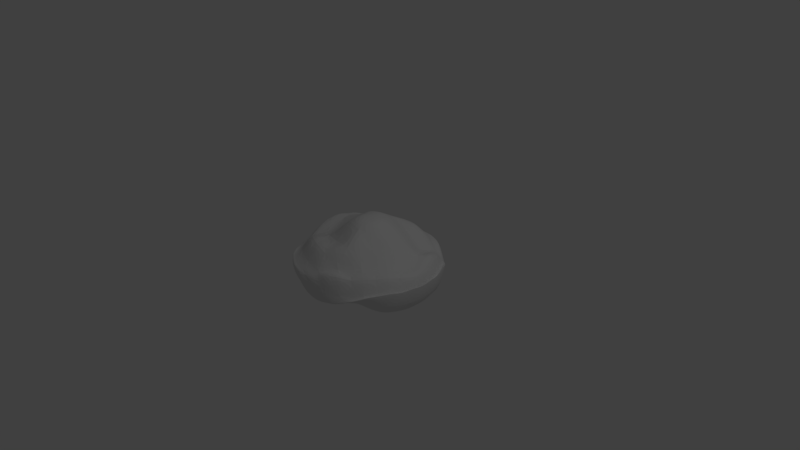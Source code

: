 # Source: stone_9.blend  (saved by Blender 2.79.0; exported with 4.5.12 LTS)
import bpy
from mathutils import Matrix  # noqa: F401  (used for matrix-valued properties, if any)

bpy.ops.wm.read_factory_settings(use_empty=True)
scene = bpy.context.scene
scene.name = 'Scene'

# ---- collections
col_collection_1 = bpy.data.collections.new('Collection 1'); scene.collection.children.link(col_collection_1)

# ---- world
world_world = bpy.data.worlds.new('World'); scene.world = world_world
world_world.color = (0.05088, 0.05088, 0.05088)
world_world.use_sun_shadow = False
world_world.sun_shadow_jitter_overblur = 0.0
world_world.cycles.sampling_method = 'MANUAL'

# ---- cameras
cam_camera = bpy.data.cameras.new('Camera')
cam_camera.clip_end = 100.0
cam_camera.lens = 35.0
cam_camera.sensor_width = 32.0
cam_camera.sensor_height = 18.0
cam_camera.ortho_scale = 7.314
cam_camera.dof.focus_distance = 0.0
cam_camera.dof.aperture_fstop = 128.0

# ---- lights
light_lamp = bpy.data.lights.new('Lamp', 'POINT')
light_lamp.transmission_factor = 0.0
light_lamp.cutoff_distance = 30.0
light_lamp.energy = 100.0
light_lamp.shadow_buffer_clip_start = 1.001
light_lamp.shadow_soft_size = 0.1
light_lamp.shadow_maximum_resolution = 0.006
light_lamp.use_absolute_resolution = True

# ---- meshes
me_icosphere = bpy.data.meshes.new('Icosphere')
me_icosphere.from_pydata([(0.0, 0.0, -0.651), (0.7236, -0.5257, -0.3532), (-0.2764, -0.8506, -0.1511), (-0.8944, 0.0, -0.2178), (-0.2764, 0.8506, -0.4472), (0.7236, 0.5257, -0.4472), (0.2764, -0.8506, 0.186), (-0.7236, -0.5257, 0.001398), (-0.7236, 0.5257, 0.186), (0.2764, 0.8506, 0.01982), (0.8944, 0.0, 0.05644), (0.0, 0.0, 0.5286), (-0.2328, -0.7166, -0.2145), (-0.1625, -0.5, -0.4076), (-0.07761, -0.2389, -0.6189), (0.2032, -0.1476, -0.5249), (0.4253, -0.309, -0.4076), (0.6095, -0.4429, -0.3614), (0.5319, -0.6817, -0.2062), (0.2629, -0.809, -0.2296), (-0.02964, -0.8642, -0.2062), (0.8127, 0.2952, -0.4083), (0.8506, 0.0, -0.4317), (0.8127, -0.2952, -0.4083), (0.2032, 0.1476, -0.5249), (0.4253, 0.309, -0.4076), (0.6095, 0.4429, -0.3614), (-0.7534, 0.0, -0.3085), (-0.5257, 0.0, -0.5016), (-0.2511, 0.0, -0.6189), (-0.484, -0.7166, -0.1533), (-0.6882, -0.5, -0.1767), (-0.8311, -0.2389, -0.2729), (-0.2328, 0.7166, -0.4281), (-0.1625, 0.5, -0.5016), (-0.07761, 0.2389, -0.6189), (-0.8311, 0.2389, -0.2729), (-0.6882, 0.5, -0.2963), (-0.484, 0.7166, -0.2729), (-0.02964, 0.8642, -0.5023), (0.2629, 0.809, -0.5257), (0.5319, 0.6817, -0.5023), (0.9566, -0.1476, -0.1396), (0.9511, -0.309, -1.752e-08), (0.8607, -0.4429, -0.2512), (0.8607, 0.4429, -0.2512), (0.9511, 0.309, 1.752e-08), (0.9566, 0.1476, -0.1396), (0.1552, -0.9554, -0.01005), (0.0, -1.0, -0.2612), (-0.1552, -0.9554, -0.1571), (0.6872, -0.6817, -0.1571), (0.5878, -0.809, -0.1296), (0.436, -0.8642, -0.1396), (-0.8607, -0.4429, -0.01005), (-0.9511, -0.309, -0.2612), (-0.9566, -0.1476, -0.2511), (-0.436, -0.8642, -0.1571), (-0.5878, -0.809, 1.752e-08), (-0.6872, -0.6817, -0.01005), (-0.6872, 0.6817, -0.01005), (-0.5878, 0.809, -0.2612), (-0.436, 0.8642, -0.2512), (-0.9566, 0.1476, -0.2511), (-0.9511, 0.309, 1.752e-08), (-0.8607, 0.4429, -0.01005), (0.436, 0.8642, -0.01005), (0.5878, 0.809, -0.2612), (0.6872, 0.6817, -0.2512), (-0.1552, 0.9554, -0.2512), (0.0, 1.0, 1.752e-08), (0.1552, 0.9554, -0.01005), (0.8311, -0.2389, 0.1115), (0.6882, -0.5, 0.135), (0.484, -0.7166, 0.1115), (0.02964, -0.8642, 0.05648), (-0.2629, -0.809, 0.07992), (-0.5319, -0.6817, 0.05648), (-0.8127, -0.2952, 0.05648), (-0.8506, 0.0, 0.2645), (-0.8127, 0.2952, 0.2411), (-0.5319, 0.6817, 0.0749), (-0.2629, 0.809, 0.09834), (0.02964, 0.8642, 0.0749), (0.484, 0.7166, -0.05468), (0.6882, 0.5, 0.135), (0.8311, 0.2389, 0.1115), (0.07761, -0.2389, 0.4965), (0.1625, -0.5, 0.3792), (0.2328, -0.7166, 0.08212), (0.7534, 0.0, 0.05649), (0.5257, 0.0, 0.2496), (0.2511, 0.0, 0.4965), (-0.2032, -0.1476, 0.4965), (-0.4253, -0.309, 0.1946), (-0.6095, -0.4429, 0.2117), (-0.2032, 0.1476, 0.4965), (-0.4253, 0.309, 0.3792), (-0.6095, 0.4429, 0.1861), (0.07761, 0.2389, 0.4965), (0.1625, 0.5, 0.213), (0.2328, 0.7166, 0.2301), (0.3618, 0.2629, 0.2934), (0.6382, 0.2629, 0.1226), (0.4472, 0.5257, -0.04361), (-0.1382, 0.4253, 0.423), (-0.05279, 0.6882, 0.2962), (-0.3618, 0.5878, 0.08597), (-0.4472, 0.0, 0.2384), (-0.6708, 0.1625, 0.2522), (-0.6708, -0.1625, 0.06755), (-0.1382, -0.4253, 0.2384), (-0.3618, -0.5878, 0.2778), (-0.05279, -0.6882, 0.2778), (0.3618, -0.2629, 0.2934), (0.4472, -0.5257, 0.1226), (0.6382, -0.2629, 0.1226), (0.8618, 0.4253, -0.1144), (0.809, 0.5878, 0.0), (0.6708, 0.6882, -0.1144), (-0.1382, 0.9511, 0.0152), (-0.309, 0.9511, -0.2612), (-0.4472, 0.8506, 0.0152), (-0.9472, 0.1625, 0.0152), (-1.0, -3.608e-07, 6.232e-07), (-0.9472, -0.1625, 0.0152), (-0.4472, -0.8506, 0.0152), (-0.309, -0.9511, -7.872e-07), (-0.1382, -0.9511, 0.0152), (0.6708, -0.6882, -0.1144), (0.809, -0.5878, -1.902e-06), (0.8618, -0.4253, -0.1144), (0.309, 0.9511, -2.615e-14), (0.4472, 0.8506, -0.2764), (0.1382, 0.9511, -0.2764), (-0.809, 0.5878, -7.845e-14), (-0.6708, 0.6882, -0.2764), (-0.8618, 0.4253, -0.2764), (-0.809, -0.5878, 8.031e-14), (-0.8618, -0.4253, -0.04696), (-0.6708, -0.6882, -0.2764), (0.309, -0.9511, -0.2612), (0.1382, -0.9511, -0.1823), (0.4472, -0.8506, -0.1823), (1.0, 0.0, 0.0), (0.9472, -0.1625, -0.2764), (0.9472, 0.1625, -0.2764), (0.3618, 0.5878, -0.4942), (0.1382, 0.4253, -0.5454), (0.05279, 0.6882, -0.4942), (-0.4472, 0.5257, -0.3746), (-0.3618, 0.2629, -0.5454), (-0.6382, 0.2629, -0.3746), (-0.6382, -0.2629, -0.3746), (-0.3618, -0.2629, -0.5454), (-0.4472, -0.5257, -0.3746), (0.6708, 0.1625, -0.4275), (0.6708, -0.1625, -0.4275), (0.4472, -7.38e-07, -0.4514), (0.05279, -0.6882, -0.2806), (0.1382, -0.4253, -0.4514), (0.3618, -0.5878, -0.2805)], [], [(0, 15, 14), (1, 17, 23), (0, 14, 29), (0, 29, 35), (0, 35, 24), (1, 23, 44), (2, 20, 50), (3, 32, 56), (4, 38, 62), (5, 41, 68), (1, 44, 51), (2, 50, 57), (3, 56, 63), (4, 62, 69), (5, 68, 45), (6, 74, 89), (7, 77, 95), (8, 80, 98), (9, 83, 101), (10, 86, 90), (92, 99, 11), (91, 102, 92), (90, 103, 91), (92, 102, 99), (102, 100, 99), (91, 103, 102), (103, 104, 102), (102, 104, 100), (104, 101, 100), (90, 86, 103), (86, 85, 103), (103, 85, 104), (85, 84, 104), (104, 84, 101), (84, 9, 101), (99, 96, 11), (100, 105, 99), (101, 106, 100), (99, 105, 96), (105, 97, 96), (100, 106, 105), (106, 107, 105), (105, 107, 97), (107, 98, 97), (101, 83, 106), (83, 82, 106), (106, 82, 107), (82, 81, 107), (107, 81, 98), (81, 8, 98), (96, 93, 11), (97, 108, 96), (98, 109, 97), (96, 108, 93), (108, 94, 93), (97, 109, 108), (109, 110, 108), (108, 110, 94), (110, 95, 94), (98, 80, 109), (80, 79, 109), (109, 79, 110), (79, 78, 110), (110, 78, 95), (78, 7, 95), (93, 87, 11), (94, 111, 93), (95, 112, 94), (93, 111, 87), (111, 88, 87), (94, 112, 111), (112, 113, 111), (111, 113, 88), (113, 89, 88), (95, 77, 112), (77, 76, 112), (112, 76, 113), (76, 75, 113), (113, 75, 89), (75, 6, 89), (87, 92, 11), (88, 114, 87), (89, 115, 88), (87, 114, 92), (114, 91, 92), (88, 115, 114), (115, 116, 114), (114, 116, 91), (116, 90, 91), (89, 74, 115), (74, 73, 115), (115, 73, 116), (73, 72, 116), (116, 72, 90), (72, 10, 90), (47, 86, 10), (46, 117, 47), (45, 118, 46), (47, 117, 86), (117, 85, 86), (46, 118, 117), (118, 119, 117), (117, 119, 85), (119, 84, 85), (45, 68, 118), (68, 67, 118), (118, 67, 119), (67, 66, 119), (119, 66, 84), (66, 9, 84), (71, 83, 9), (70, 120, 71), (69, 121, 70), (71, 120, 83), (120, 82, 83), (70, 121, 120), (121, 122, 120), (120, 122, 82), (122, 81, 82), (69, 62, 121), (62, 61, 121), (121, 61, 122), (61, 60, 122), (122, 60, 81), (60, 8, 81), (65, 80, 8), (64, 123, 65), (63, 124, 64), (65, 123, 80), (123, 79, 80), (64, 124, 123), (124, 125, 123), (123, 125, 79), (125, 78, 79), (63, 56, 124), (56, 55, 124), (124, 55, 125), (55, 54, 125), (125, 54, 78), (54, 7, 78), (59, 77, 7), (58, 126, 59), (57, 127, 58), (59, 126, 77), (126, 76, 77), (58, 127, 126), (127, 128, 126), (126, 128, 76), (128, 75, 76), (57, 50, 127), (50, 49, 127), (127, 49, 128), (49, 48, 128), (128, 48, 75), (48, 6, 75), (53, 74, 6), (52, 129, 53), (51, 130, 52), (53, 129, 74), (129, 73, 74), (52, 130, 129), (130, 131, 129), (129, 131, 73), (131, 72, 73), (51, 44, 130), (44, 43, 130), (130, 43, 131), (43, 42, 131), (131, 42, 72), (42, 10, 72), (66, 71, 9), (67, 132, 66), (68, 133, 67), (66, 132, 71), (132, 70, 71), (67, 133, 132), (133, 134, 132), (132, 134, 70), (134, 69, 70), (68, 41, 133), (41, 40, 133), (133, 40, 134), (40, 39, 134), (134, 39, 69), (39, 4, 69), (60, 65, 8), (61, 135, 60), (62, 136, 61), (60, 135, 65), (135, 64, 65), (61, 136, 135), (136, 137, 135), (135, 137, 64), (137, 63, 64), (62, 38, 136), (38, 37, 136), (136, 37, 137), (37, 36, 137), (137, 36, 63), (36, 3, 63), (54, 59, 7), (55, 138, 54), (56, 139, 55), (54, 138, 59), (138, 58, 59), (55, 139, 138), (139, 140, 138), (138, 140, 58), (140, 57, 58), (56, 32, 139), (32, 31, 139), (139, 31, 140), (31, 30, 140), (140, 30, 57), (30, 2, 57), (48, 53, 6), (49, 141, 48), (50, 142, 49), (48, 141, 53), (141, 52, 53), (49, 142, 141), (142, 143, 141), (141, 143, 52), (143, 51, 52), (50, 20, 142), (20, 19, 142), (142, 19, 143), (19, 18, 143), (143, 18, 51), (18, 1, 51), (42, 47, 10), (43, 144, 42), (44, 145, 43), (42, 144, 47), (144, 46, 47), (43, 145, 144), (145, 146, 144), (144, 146, 46), (146, 45, 46), (44, 23, 145), (23, 22, 145), (145, 22, 146), (22, 21, 146), (146, 21, 45), (21, 5, 45), (26, 41, 5), (25, 147, 26), (24, 148, 25), (26, 147, 41), (147, 40, 41), (25, 148, 147), (148, 149, 147), (147, 149, 40), (149, 39, 40), (24, 35, 148), (35, 34, 148), (148, 34, 149), (34, 33, 149), (149, 33, 39), (33, 4, 39), (33, 38, 4), (34, 150, 33), (35, 151, 34), (33, 150, 38), (150, 37, 38), (34, 151, 150), (151, 152, 150), (150, 152, 37), (152, 36, 37), (35, 29, 151), (29, 28, 151), (151, 28, 152), (28, 27, 152), (152, 27, 36), (27, 3, 36), (27, 32, 3), (28, 153, 27), (29, 154, 28), (27, 153, 32), (153, 31, 32), (28, 154, 153), (154, 155, 153), (153, 155, 31), (155, 30, 31), (29, 14, 154), (14, 13, 154), (154, 13, 155), (13, 12, 155), (155, 12, 30), (12, 2, 30), (21, 26, 5), (22, 156, 21), (23, 157, 22), (21, 156, 26), (156, 25, 26), (22, 157, 156), (157, 158, 156), (156, 158, 25), (158, 24, 25), (23, 17, 157), (17, 16, 157), (157, 16, 158), (16, 15, 158), (158, 15, 24), (15, 0, 24), (12, 20, 2), (13, 159, 12), (14, 160, 13), (12, 159, 20), (159, 19, 20), (13, 160, 159), (160, 161, 159), (159, 161, 19), (161, 18, 19), (14, 15, 160), (15, 16, 160), (160, 16, 161), (16, 17, 161), (161, 17, 18), (17, 1, 18)])
me_icosphere.use_remesh_preserve_volume = False
me_icosphere.use_remesh_preserve_attributes = False
me_icosphere.use_mirror_vertex_groups = False
me_icosphere.update()

# ---- objects
ob_icosphere = bpy.data.objects.new('Icosphere', me_icosphere)
ob_lamp = bpy.data.objects.new('Lamp', light_lamp)
ob_camera = bpy.data.objects.new('Camera', cam_camera)

# ---- transforms, parenting, visibility, modifiers, constraints
ob_icosphere.location = (0.0, 0.0, 0.0)
ob_icosphere.lineart.crease_threshold = 0.0
_m = ob_icosphere.modifiers.new('Subsurf', 'SUBSURF')
_m.uv_smooth = 'PRESERVE_CORNERS'
_m.quality = 2
_m.levels = 2
_m.show_only_control_edges = False
ob_lamp.location = (4.076, 1.005, 5.904)
ob_lamp.rotation_euler = (0.6503, 0.05522, 1.866)
ob_lamp.lock_rotations_4d = False
ob_lamp.empty_display_type = 'ARROWS'
ob_lamp.color = (0.0, 0.0, 0.0, 0.0)
ob_lamp.lineart.crease_threshold = 0.0
ob_camera.location = (7.481, -6.508, 5.344)
ob_camera.rotation_euler = (1.109, 0.0, 0.8149)
ob_camera.lock_rotations_4d = False
ob_camera.empty_display_type = 'ARROWS'
ob_camera.color = (0.0, 0.0, 0.0, 0.0)
ob_camera.display_type = 'WIRE'
ob_camera.lineart.crease_threshold = 0.0

# ---- collection membership
col_collection_1.objects.link(ob_icosphere)
col_collection_1.objects.link(ob_lamp)
col_collection_1.objects.link(ob_camera)

# ---- scene / render settings (as saved in the file)
scene.camera = ob_camera
scene.frame_start = 1; scene.frame_end = 250; scene.frame_set(1)
scene.render.engine = 'BLENDER_EEVEE_NEXT'
scene.render.resolution_percentage = 50
scene.render.dither_intensity = 0.0
scene.cycles.use_denoising = False
scene.cycles.samples = 128
scene.cycles.sampling_pattern = 'TABULATED_SOBOL'
scene.cycles.use_adaptive_sampling = False
scene.cycles.use_light_tree = False
scene.cycles.blur_glossy = 0.0
scene.cycles.sample_clamp_indirect = 0.0
scene.view_settings.view_transform = 'Standard'
bpy.context.view_layer.update()
